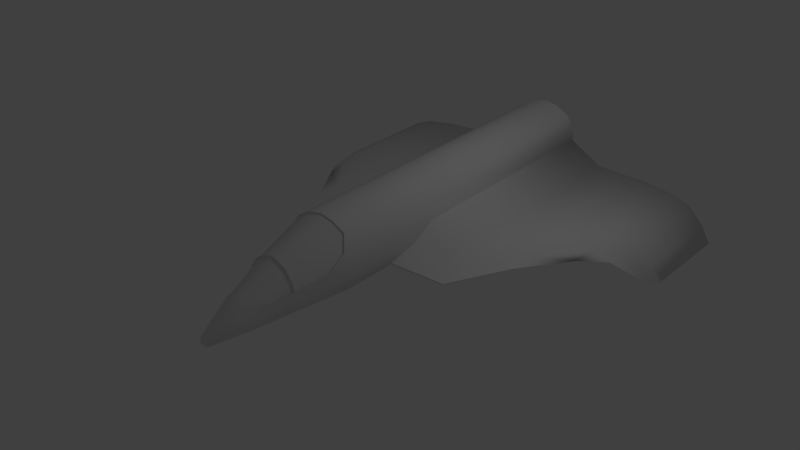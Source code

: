 # Source: drone.blend  (saved by Blender 2.71.0; exported with 4.5.12 LTS)
import bpy
from mathutils import Matrix  # noqa: F401  (used for matrix-valued properties, if any)

bpy.ops.wm.read_factory_settings(use_empty=True)
scene = bpy.context.scene
scene.name = 'Scene'

# ---- collections
col_collection_1 = bpy.data.collections.new('Collection 1'); scene.collection.children.link(col_collection_1)

# ---- world
world_world = bpy.data.worlds.new('World'); scene.world = world_world
world_world.color = (0.05088, 0.05088, 0.05088)
world_world.use_sun_shadow = False
world_world.sun_shadow_jitter_overblur = 0.0
world_world.cycles.sampling_method = 'MANUAL'
world_world.cycles.sample_map_resolution = 256

# ---- lights
light_lamp = bpy.data.lights.new('Lamp', 'POINT')
light_lamp.transmission_factor = 0.0
light_lamp.cutoff_distance = 30.0
light_lamp.energy = 100.0
light_lamp.shadow_buffer_clip_start = 1.001
light_lamp.shadow_soft_size = 0.1
light_lamp.shadow_maximum_resolution = 0.006
light_lamp.use_absolute_resolution = True
light_lamp.cycles.use_multiple_importance_sampling = False

# ---- meshes
me_cube_001 = bpy.data.meshes.new('Cube.001')
me_cube_001.from_pydata([(0.7221, 5.004, -0.6824), (0.1101, -7.005, -0.6927), (0.1063, -7.005, -0.5391), (0.0, 5.004, 0.9102), (0.0, 5.004, -0.7243), (0.0, -7.005, -0.5149), (0.0, -7.005, -0.7186), (0.8412, 5.004, 0.3355), (0.882, 5.004, 0.005672), (0.8469, 5.004, -0.3639), (0.1234, -7.005, -0.579), (0.1323, -7.005, -0.6159), (0.1241, -7.005, -0.6571), (0.0, 5.004, 0.5), (0.0, 5.004, 0.0), (0.0, 5.004, -0.5), (0.0, -7.073, -0.5951), (0.0, -7.073, -0.6217), (0.0, -7.073, -0.6532), (0.06826, -7.005, -0.7129), (0.3469, 5.004, -0.74), (0.06762, -7.005, -0.5232), (0.3412, 5.004, 0.3355), (0.5, 5.004, 0.0), (0.3469, 5.004, -0.3639), (0.03224, -7.073, -0.6006), (0.03358, -7.073, -0.6265), (0.0323, -7.073, -0.6494), (0.2282, -6.169, -0.07362), (0.3038, -6.169, -0.6911), (0.0, -6.169, -0.7929), (0.0, -6.169, 0.006119), (0.3199, -6.169, -0.2455), (0.3547, -6.169, -0.3899), (0.3585, -6.169, -0.5517), (0.1396, -6.169, -0.7706), (0.1189, -6.169, -0.02656), (0.4971, -5.088, -0.6737), (0.6469, -5.092, -0.08826), (0.5916, -5.088, -0.4326), (0.0, -5.088, -0.8498), (0.213, -5.088, -0.8112), (0.7221, -3.641, -0.6824), (0.8412, -3.641, 0.3355), (0.882, -3.641, 0.005672), (0.8469, -3.641, -0.3639), (0.6625, -3.641, 0.6522), (0.0, -3.641, -0.9149), (0.0, -3.641, 0.9102), (0.3469, -3.641, -0.8639), (0.3412, -3.641, 0.8355), (0.5014, -5.627, -0.2062), (0.3565, -6.045, -0.1607), (0.7996, -4.282, 0.0003402), (0.8113, -3.811, 0.3074), (0.2161, -6.164, -0.09796), (0.0, -6.164, -0.01822), (0.116, -6.164, -0.0509), (0.5695, -5.083, 0.07269), (0.622, -5.083, -0.1123), (0.4038, -5.083, 0.3024), (0.0, -5.083, 0.5078), (0.175, -5.083, 0.4513), (0.6415, -3.635, 0.6279), (0.0, -3.635, 0.8858), (0.3313, -3.635, 0.8112), (0.4806, -5.622, -0.2305), (0.3403, -6.039, -0.1851), (0.7751, -4.276, -0.024), (0.7864, -3.806, 0.2831), (0.6432, -5.127, -0.09184), (0.3973, -5.115, 0.2891), (0.0, -5.115, 0.4919), (0.1733, -5.115, 0.4361), (0.619, -5.117, -0.1158), (0.5626, -5.115, 0.06375), (0.594, -5.096, 0.09634), (0.4283, -5.096, 0.3261), (0.0, -5.096, 0.5315), (0.1995, -5.096, 0.4749), (0.4218, -5.129, 0.3127), (0.0, -5.129, 0.5156), (0.1977, -5.129, 0.4598), (0.5871, -5.129, 0.0874), (0.8412, -2.32, 0.3355), (0.882, -2.32, 0.005672), (0.8469, -2.32, -0.3639), (0.6629, -2.32, 0.6524), (0.0, -2.32, -0.8913), (0.0, -2.32, 0.9102), (0.3469, -2.32, -0.8485), (0.3412, -2.32, 0.8355), (0.882, -0.9254, 0.005672), (0.8469, -1.479, -0.3639), (1.665, 5.004, -0.681), (1.717, 5.004, -0.4852), (1.722, 5.004, -0.5729), (1.717, -0.9254, -0.4852), (1.722, -1.479, -0.5729), (0.7221, -2.204, -0.6824), (0.7379, -2.213, -0.6419), (0.7641, -2.32, -0.5751), (0.7221, -2.435, -0.6824), (0.6167, -2.32, -0.729), (1.681, -2.213, -0.6405), (1.665, -2.204, -0.681), (2.152, 5.005, -0.6812), (2.25, 5.005, -0.5045), (2.241, 5.005, -0.5909), (2.25, -0.9244, -0.5045), (2.241, -1.478, -0.5909), (2.178, -2.212, -0.6459), (2.152, -2.203, -0.6813), (3.737, 5.006, -0.7403), (3.853, 5.006, -0.6525), (3.827, 5.006, -0.7076), (3.853, 1.708, -0.6525), (3.827, 1.248, -0.7076), (3.751, 0.643, -0.7325), (4.825, 5.006, -1.709), (4.957, 5.006, -1.668), (4.908, 5.006, -1.703), (4.957, 2.667, -1.668), (4.908, 2.532, -1.703), (4.84, 2.353, -1.706), (4.668, 2.106, -1.292), (4.306, 1.837, -0.8905), (4.227, 1.315, -0.894), (4.599, 1.766, -1.296), (4.211, 5.006, -0.8976), (4.585, 5.006, -1.298), (4.717, 2.364, -1.257), (4.346, 2.232, -0.8446), (4.717, 5.006, -1.257), (4.346, 5.006, -0.8446), (4.668, 5.006, -1.292), (4.306, 5.006, -0.8905), (3.02, 0.05244, -0.6241), (2.923, -0.6791, -0.6643), (2.893, 5.006, -0.6841), (3.051, 0.6061, -0.5418), (3.051, 5.006, -0.5417), (3.02, 5.006, -0.6241), (2.903, -0.6749, -0.6775), (0.3412, 5.004, 0.8355), (0.6657, 5.003, 0.6538), (0.882, -0.9254, 0.005672), (0.0, 5.004, 0.9102), (0.1189, -6.169, -0.02656), (0.0, -6.169, 0.006119), (0.2282, -6.169, -0.07362), (0.6469, -5.092, -0.08826), (0.6469, -5.092, -0.08826), (0.6469, -5.092, -0.08826), (0.6469, -5.092, -0.08826), (0.622, -5.083, -0.1123), (0.622, -5.083, -0.1123), (0.622, -5.083, -0.1123), (0.7996, -4.282, 0.0003402), (0.3412, -3.641, 0.8355), (0.0, -3.641, 0.9102), (0.6625, -3.641, 0.6522), (0.6432, -5.127, -0.09184), (0.6432, -5.127, -0.09184), (0.6432, -5.127, -0.09184), (0.6432, -5.127, -0.09184), (0.3565, -6.045, -0.1607), (0.5014, -5.627, -0.2062), (0.8113, -3.811, 0.3074), (0.116, -6.164, -0.0509), (0.0, -6.164, -0.01822), (0.2161, -6.164, -0.09796), (0.175, -5.083, 0.4513), (0.0, -5.083, 0.5078), (0.4038, -5.083, 0.3024), (0.5695, -5.083, 0.07269), (0.7751, -4.276, -0.024), (0.3313, -3.635, 0.8112), (0.0, -3.635, 0.8858), (0.6415, -3.635, 0.6279), (0.3403, -6.039, -0.1851), (0.4806, -5.622, -0.2305), (0.7864, -3.806, 0.2831), (0.619, -5.117, -0.1158), (0.619, -5.117, -0.1158), (0.619, -5.117, -0.1158), (0.1733, -5.115, 0.4361), (0.0, -5.115, 0.4919), (0.3973, -5.115, 0.2891), (0.5626, -5.115, 0.06375), (0.1995, -5.096, 0.4749), (0.0, -5.096, 0.5315), (0.4283, -5.096, 0.3261), (0.594, -5.096, 0.09634), (0.1977, -5.129, 0.4598), (0.0, -5.129, 0.5156), (0.4218, -5.129, 0.3127), (0.5871, -5.129, 0.0874), (0.8469, -1.479, -0.3639), (0.7221, -2.204, -0.6824), (0.7379, -2.213, -0.6419), (0.7379, -2.213, -0.6419), (1.665, -2.204, -0.681), (1.681, -2.213, -0.6405), (2.152, -2.203, -0.6813), (2.178, -2.212, -0.6459), (2.178, -2.212, -0.6459), (2.923, -0.6791, -0.6643), (4.908, 5.006, -1.703), (4.957, 5.006, -1.668), (4.908, 2.532, -1.703), (4.84, 2.353, -1.706), (4.84, 2.353, -1.706), (4.599, 1.766, -1.296), (4.227, 1.315, -0.894)], [(13, 3)], [(24, 9, 0, 20), (34, 12, 1, 29), (86, 45, 42, 102, 101), (27, 18, 6, 19), (91, 144, 147, 89), (22, 7, 8, 23), (23, 8, 9, 24), (28, 2, 10, 32), (32, 10, 11, 33), (33, 11, 12, 34), (21, 5, 16, 25), (25, 16, 17, 26), (26, 17, 18, 27), (15, 24, 20, 4), (90, 20, 0, 99, 103), (12, 27, 19, 1), (87, 145, 144, 91), (13, 22, 23, 14), (14, 23, 24, 15), (2, 21, 25, 10), (10, 25, 26, 11), (11, 26, 27, 12), (39, 34, 29, 37), (19, 35, 29, 1), (21, 36, 31, 5), (28, 32, 52), (52, 32, 33, 51), (151, 162, 51, 33, 34, 39), (6, 30, 35, 19), (2, 28, 36, 21), (35, 41, 37, 29), (152, 53, 68, 156), (30, 40, 41, 35), (50, 48, 64, 65), (45, 39, 37, 42), (43, 161, 168), (43, 168, 158, 44), (44, 158, 151, 39, 45), (41, 49, 42, 37), (46, 50, 65, 63), (40, 47, 49, 41), (70, 38, 59, 74), (198, 86, 101, 100), (87, 161, 43, 84), (84, 43, 44, 85), (85, 44, 45, 86), (150, 166, 67, 55), (166, 167, 66, 67), (54, 46, 63, 69), (53, 54, 69, 68), (187, 186, 194, 195), (186, 188, 80, 194), (62, 177, 178, 61), (60, 179, 177, 62), (71, 171, 180, 189), (189, 180, 181, 183), (179, 60, 58, 182), (182, 58, 155, 176), (148, 150, 55, 57), (149, 148, 57, 56), (167, 163, 184, 66), (169, 73, 72, 170), (171, 71, 73, 169), (188, 75, 83, 80), (82, 79, 78, 81), (196, 77, 79, 82), (77, 196, 197, 76), (76, 197, 164, 153), (157, 175, 193, 154), (175, 174, 192, 193), (174, 172, 190, 192), (172, 173, 191, 190), (75, 185, 165, 83), (88, 4, 20, 90), (159, 91, 89, 160), (47, 88, 90, 49), (161, 87, 91, 159), (146, 93, 98, 97), (133, 131, 122, 209), (208, 123, 212, 119), (92, 85, 86, 198), (93, 200, 203, 98), (98, 203, 205, 110), (99, 0, 94, 202), (9, 8, 95, 96), (49, 90, 103, 102, 42), (0, 9, 96, 94), (99, 100, 101, 102, 103), (199, 105, 104, 201), (202, 94, 106, 204), (104, 105, 112, 111), (97, 98, 110, 109), (8, 146, 97, 95), (96, 95, 107, 108), (94, 96, 108, 106), (137, 138, 118, 117), (125, 213, 124, 210), (140, 137, 117, 116), (108, 107, 141, 142), (139, 142, 115, 113), (120, 122, 123, 208), (207, 143, 118), (118, 113, 129, 127), (114, 116, 132, 134), (128, 130, 119, 211), (113, 115, 136, 129), (127, 129, 130, 128), (117, 118, 214, 126), (126, 214, 213, 125), (116, 117, 126, 132), (132, 126, 125, 131), (142, 141, 114, 115), (134, 132, 131, 133), (136, 134, 133, 135), (131, 125, 210, 122), (130, 135, 121, 119), (129, 136, 135, 130), (206, 204, 143, 207), (109, 110, 137, 140), (135, 133, 209, 121), (106, 108, 142, 139), (110, 205, 138, 137), (204, 106, 139, 143), (145, 87, 84, 7), (7, 84, 85, 92, 8), (115, 114, 134, 136), (141, 140, 116, 114), (107, 109, 140, 141), (95, 97, 109, 107), (143, 139, 113, 118)])
me_cube_001.polygons.foreach_set('use_smooth', [1, 1, 1, 1, 1, 1, 1, 1, 1, 1, 1, 1, 1, 1, 1, 1, 1, 1, 1, 1, 1, 1, 1, 1, 1, 1, 1, 1, 1, 1, 1, 0, 1, 0, 1, 1, 1, 1, 1, 0, 1, 0, 1, 1, 1, 1, 0, 0, 0, 0, 0, 0, 1, 1, 1, 1, 1, 1, 0, 0, 0, 1, 1, 0, 1, 1, 1, 1, 0, 0, 0, 0, 0, 1, 1, 1, 1, 1, 1, 1, 1, 1, 1, 1, 1, 1, 1, 1, 1, 1, 1, 1, 1, 1, 1, 1, 1, 1, 1, 1, 1, 1, 1, 1, 1, 1, 1, 1, 1, 1, 1, 1, 1, 1, 1, 1, 1, 1, 1, 1, 1, 1, 1, 1, 1, 1, 1, 1, 1, 1])
me_cube_001.use_remesh_preserve_volume = False
me_cube_001.use_remesh_preserve_attributes = False
me_cube_001.use_mirror_vertex_groups = False
me_cube_001.update()

# ---- objects
ob_cube = bpy.data.objects.new('Cube', me_cube_001)
ob_lamp = bpy.data.objects.new('Lamp', light_lamp)

# ---- transforms, parenting, visibility, modifiers, constraints
ob_cube.location = (0.0, 0.0, 0.0)
ob_cube.lineart.crease_threshold = 0.0
_m = ob_cube.modifiers.new('Mirror', 'MIRROR')
_m.use_clip = True
ob_lamp.location = (4.076, 1.005, 5.904)
ob_lamp.rotation_euler = (0.6503, 0.05522, 1.866)
ob_lamp.lock_rotations_4d = False
ob_lamp.empty_display_type = 'ARROWS'
ob_lamp.color = (0.0, 0.0, 0.0, 0.0)
ob_lamp.lineart.crease_threshold = 0.0

# ---- collection membership
col_collection_1.objects.link(ob_cube)
col_collection_1.objects.link(ob_lamp)

# ---- scene / render settings (as saved in the file)
scene.frame_start = 1; scene.frame_end = 250; scene.frame_set(1)
scene.render.engine = 'CYCLES'
scene.render.resolution_percentage = 50
scene.render.dither_intensity = 0.0
scene.cycles.use_denoising = False
scene.cycles.samples = 10
scene.cycles.sampling_pattern = 'TABULATED_SOBOL'
scene.cycles.light_sampling_threshold = 0.0
scene.cycles.use_adaptive_sampling = False
scene.cycles.use_light_tree = False
scene.cycles.blur_glossy = 0.0
scene.cycles.volume_bounces = 1
scene.cycles.pixel_filter_type = 'GAUSSIAN'
scene.cycles.sample_clamp_indirect = 0.0
scene.view_settings.view_transform = 'Standard'
bpy.context.view_layer.update()

# ---- added for rendering (the .blend has no active camera): camera
cam_auto = bpy.data.cameras.new('AutoCamera')
cam_auto.lens = 50.0
cam_auto.sensor_width = 36.0
cam_auto.clip_end = 1000.0
ob_auto_camera = bpy.data.objects.new('AutoCamera', cam_auto)
scene.collection.objects.link(ob_auto_camera)
ob_auto_camera.location = (14.6598, -18.6252, 11.3283)
ob_auto_camera.rotation_euler = (1.09748, -7.21219e-08, 0.694738)
scene.camera = ob_auto_camera
bpy.context.view_layer.update()
